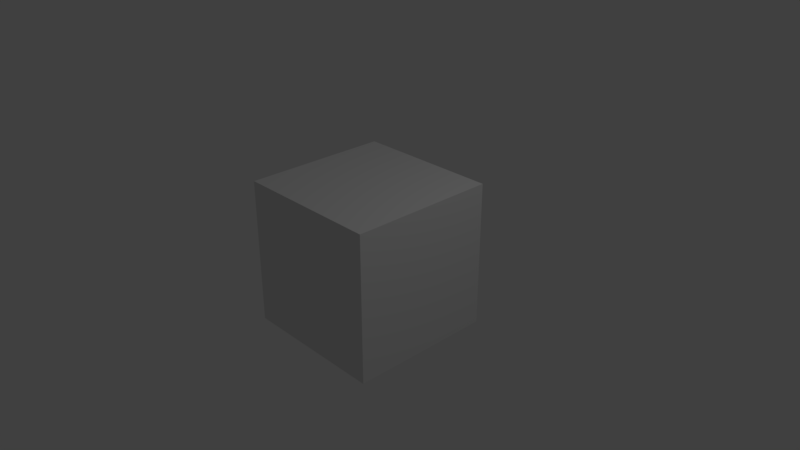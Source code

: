 # Source: WeaponBat01.blend  (saved by Blender 2.79.0; exported with 4.5.12 LTS)
import bpy
from mathutils import Matrix  # noqa: F401  (used for matrix-valued properties, if any)

bpy.ops.wm.read_factory_settings(use_empty=True)
scene = bpy.context.scene
scene.name = 'Scene'

# ---- collections
col_collection_1 = bpy.data.collections.new('Collection 1'); scene.collection.children.link(col_collection_1)

# ---- materials (node trees are filled in below, after node groups)
mat_material = bpy.data.materials.new('Material')
mat_material.alpha_threshold = 0.0
mat_material.use_transparent_shadow = False
mat_material.roughness = 0.5
mat_material.line_color = (0.0, 0.0, 0.0, 1.0)

# ---- material node trees

# ---- world
world_world = bpy.data.worlds.new('World'); scene.world = world_world
world_world.color = (0.05088, 0.05088, 0.05088)
world_world.use_sun_shadow = False
world_world.sun_shadow_jitter_overblur = 0.0
world_world.cycles.sampling_method = 'MANUAL'

# ---- cameras
cam_camera = bpy.data.cameras.new('Camera')
cam_camera.clip_end = 100.0
cam_camera.lens = 35.0
cam_camera.sensor_width = 32.0
cam_camera.sensor_height = 18.0
cam_camera.ortho_scale = 7.314
cam_camera.dof.focus_distance = 0.0
cam_camera.dof.aperture_fstop = 128.0

# ---- lights
light_lamp = bpy.data.lights.new('Lamp', 'POINT')
light_lamp.transmission_factor = 0.0
light_lamp.cutoff_distance = 30.0
light_lamp.energy = 100.0
light_lamp.shadow_buffer_clip_start = 1.001
light_lamp.shadow_soft_size = 0.1
light_lamp.shadow_maximum_resolution = 0.006
light_lamp.use_absolute_resolution = True

# ---- meshes
me_cube = bpy.data.meshes.new('Cube')
me_cube.from_pydata([(1.0, 1.0, -1.0), (1.0, -1.0, -1.0), (-1.0, -1.0, -1.0), (-1.0, 1.0, -1.0), (1.0, 1.0, 1.0), (1.0, -1.0, 1.0), (-1.0, -1.0, 1.0), (-1.0, 1.0, 1.0)], [], [(0, 1, 2, 3), (4, 7, 6, 5), (0, 4, 5, 1), (1, 5, 6, 2), (2, 6, 7, 3), (4, 0, 3, 7)])
me_cube.materials.append(mat_material)
me_cube.use_remesh_preserve_volume = False
me_cube.use_remesh_preserve_attributes = False
me_cube.use_mirror_vertex_groups = False
me_cube.update()

# ---- objects
ob_cube = bpy.data.objects.new('Cube', me_cube)
ob_lamp = bpy.data.objects.new('Lamp', light_lamp)
ob_camera = bpy.data.objects.new('Camera', cam_camera)

# ---- transforms, parenting, visibility, modifiers, constraints
ob_cube.location = (0.0, 0.0, 0.0)
ob_cube.lock_rotations_4d = False
ob_cube.empty_display_type = 'ARROWS'
ob_cube.lineart.crease_threshold = 0.0
ob_lamp.location = (4.076, 1.005, 5.904)
ob_lamp.rotation_euler = (0.6503, 0.05522, 1.866)
ob_lamp.lock_rotations_4d = False
ob_lamp.empty_display_type = 'ARROWS'
ob_lamp.color = (0.0, 0.0, 0.0, 0.0)
ob_lamp.lineart.crease_threshold = 0.0
ob_camera.location = (7.481, -6.508, 5.344)
ob_camera.rotation_euler = (1.109, 0.0, 0.8149)
ob_camera.lock_rotations_4d = False
ob_camera.empty_display_type = 'ARROWS'
ob_camera.color = (0.0, 0.0, 0.0, 0.0)
ob_camera.display_type = 'WIRE'
ob_camera.lineart.crease_threshold = 0.0

# ---- collection membership
col_collection_1.objects.link(ob_cube)
col_collection_1.objects.link(ob_lamp)
col_collection_1.objects.link(ob_camera)

# ---- scene / render settings (as saved in the file)
scene.camera = ob_camera
scene.frame_start = 1; scene.frame_end = 250; scene.frame_set(1)
scene.render.engine = 'BLENDER_EEVEE_NEXT'
scene.render.resolution_percentage = 50
scene.render.dither_intensity = 0.0
scene.cycles.use_denoising = False
scene.cycles.samples = 128
scene.cycles.sampling_pattern = 'TABULATED_SOBOL'
scene.cycles.use_adaptive_sampling = False
scene.cycles.use_light_tree = False
scene.cycles.blur_glossy = 0.0
scene.cycles.sample_clamp_indirect = 0.0
scene.view_settings.view_transform = 'Standard'
bpy.context.view_layer.update()
